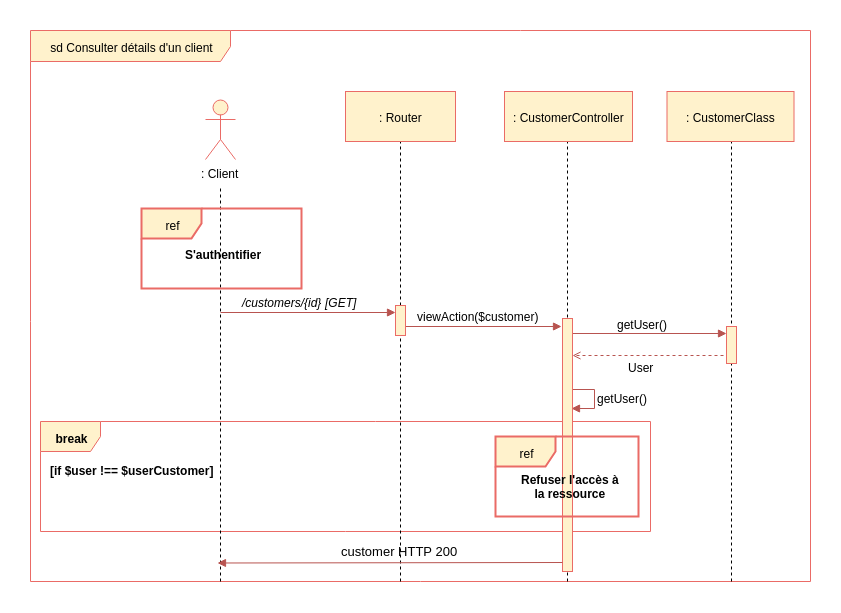

The diagram above was exported from draw.io. Its source (the exported page's mxGraphModel, read from the mxfile embedded in the PNG):
<mxGraphModel dx="2434" dy="803" grid="1" gridSize="10" guides="1" tooltips="1" connect="1" arrows="1" fold="1" page="1" pageScale="1" pageWidth="827" pageHeight="1169" background="#ffffff" math="0" shadow="0">
  <root>
    <mxCell id="0" />
    <mxCell id="1" parent="0" />
    <mxCell id="2" value="sd Consulter détails d'un client" style="shape=umlFrame;whiteSpace=wrap;html=1;width=200;height=31;fillColor=#fff2cc;strokeColor=#EA6B66;" parent="1" vertex="1">
      <mxGeometry x="-30" y="129" width="780" height="551" as="geometry" />
    </mxCell>
    <mxCell id="__lmfzt5C_RW6g_4dSBR-362" value="break" style="shape=umlFrame;whiteSpace=wrap;html=1;fontColor=#000000;fillColor=#fff2cc;strokeColor=#EA6B66;fontStyle=1" parent="1" vertex="1">
      <mxGeometry x="-20" y="520" width="610" height="110" as="geometry" />
    </mxCell>
    <mxCell id="__lmfzt5C_RW6g_4dSBR-360" value="" style="endArrow=block;html=1;endFill=1;fillColor=#f8cecc;strokeColor=#b85450;edgeStyle=orthogonalEdgeStyle;rounded=0;entryX=0.91;entryY=0.18;entryDx=0;entryDy=0;entryPerimeter=0;" parent="1" edge="1">
      <mxGeometry width="50" height="50" relative="1" as="geometry">
        <mxPoint x="511.2413793103451" y="478.5" as="sourcePoint" />
        <mxPoint x="510.55172413793116" y="507.4655172413793" as="targetPoint" />
        <Array as="points">
          <mxPoint x="511.5" y="488.3895786830358" />
          <mxPoint x="533.5" y="488.3895786830358" />
          <mxPoint x="533.5" y="507.3895786830358" />
        </Array>
      </mxGeometry>
    </mxCell>
    <mxCell id="vxDQNiK5kQJtM6UCjgSG-414" value="" style="endArrow=block;html=1;endFill=1;fillColor=#f8cecc;strokeColor=#b85450;" parent="1" edge="1">
      <mxGeometry width="50" height="50" relative="1" as="geometry">
        <mxPoint x="510" y="432" as="sourcePoint" />
        <mxPoint x="666" y="432" as="targetPoint" />
      </mxGeometry>
    </mxCell>
    <mxCell id="vxDQNiK5kQJtM6UCjgSG-441" value="" style="endArrow=open;html=1;endFill=0;fillColor=#f8cecc;strokeColor=#b85450;dashed=1;exitX=-0.071;exitY=0.702;exitPerimeter=0;" parent="1" edge="1">
      <mxGeometry width="50" height="50" relative="1" as="geometry">
        <mxPoint x="669" y="454" as="sourcePoint" />
        <mxPoint x="512" y="454" as="targetPoint" />
      </mxGeometry>
    </mxCell>
    <mxCell id="28" value="" style="endArrow=none;dashed=1;html=1;entryX=0.5;entryY=1;exitX=0.276;exitY=1.003;exitPerimeter=0;" parent="1" edge="1">
      <mxGeometry width="50" height="50" relative="1" as="geometry">
        <mxPoint x="507" y="680" as="sourcePoint" />
        <mxPoint x="507" y="233" as="targetPoint" />
      </mxGeometry>
    </mxCell>
    <mxCell id="263" value="" style="html=1;points=[];perimeter=orthogonalPerimeter;fillColor=#fff2cc;strokeColor=#EA6B66;" parent="1" vertex="1">
      <mxGeometry x="502" y="417" width="10" height="253" as="geometry" />
    </mxCell>
    <mxCell id="107" value="" style="endArrow=none;dashed=1;html=1;entryX=0.5;entryY=1;" parent="1" edge="1">
      <mxGeometry width="50" height="50" relative="1" as="geometry">
        <mxPoint x="671" y="680" as="sourcePoint" />
        <mxPoint x="671" y="233.82352941176464" as="targetPoint" />
      </mxGeometry>
    </mxCell>
    <mxCell id="3" value=": Client" style="shape=umlActor;verticalLabelPosition=bottom;labelBackgroundColor=#ffffff;verticalAlign=top;html=1;fillColor=#fff2cc;strokeColor=#EA6B66;" parent="1" vertex="1">
      <mxGeometry x="145" y="198" width="30" height="60" as="geometry" />
    </mxCell>
    <mxCell id="8" value="" style="endArrow=none;dashed=1;html=1;" parent="1" edge="1">
      <mxGeometry width="50" height="50" relative="1" as="geometry">
        <mxPoint x="160" y="680" as="sourcePoint" />
        <mxPoint x="160" y="287" as="targetPoint" />
      </mxGeometry>
    </mxCell>
    <mxCell id="9" value="" style="endArrow=none;dashed=1;html=1;entryX=0.5;entryY=1;" parent="1" edge="1">
      <mxGeometry width="50" height="50" relative="1" as="geometry">
        <mxPoint x="340" y="680" as="sourcePoint" />
        <mxPoint x="340" y="232.82352941176464" as="targetPoint" />
      </mxGeometry>
    </mxCell>
    <mxCell id="12" value="/customers/{id}" style="text;html=1;resizable=0;points=[];autosize=1;align=left;verticalAlign=top;spacingTop=-4;fontStyle=2" parent="1" vertex="1">
      <mxGeometry x="180" y="392" width="90" height="10" as="geometry" />
    </mxCell>
    <mxCell id="13" value="viewAction($customer)" style="text;html=1;resizable=0;points=[];autosize=1;align=left;verticalAlign=top;spacingTop=-4;" parent="1" vertex="1">
      <mxGeometry x="355" y="406" width="140" height="10" as="geometry" />
    </mxCell>
    <mxCell id="14" value="" style="endArrow=block;html=1;endFill=1;fillColor=#f8cecc;strokeColor=#b85450;" parent="1" edge="1">
      <mxGeometry width="50" height="50" relative="1" as="geometry">
        <mxPoint x="340" y="425" as="sourcePoint" />
        <mxPoint x="501" y="425" as="targetPoint" />
      </mxGeometry>
    </mxCell>
    <mxCell id="19" value="" style="html=1;points=[];perimeter=orthogonalPerimeter;fillColor=#fff2cc;strokeColor=#EA6B66;" parent="1" vertex="1">
      <mxGeometry x="335" y="404" width="10" height="30" as="geometry" />
    </mxCell>
    <mxCell id="68" value="" style="endArrow=block;html=1;endFill=1;fillColor=#f8cecc;strokeColor=#b85450;entryX=0.5;entryY=0.24;entryPerimeter=0;" parent="1" edge="1">
      <mxGeometry width="50" height="50" relative="1" as="geometry">
        <mxPoint x="160" y="411" as="sourcePoint" />
        <mxPoint x="335" y="411" as="targetPoint" />
      </mxGeometry>
    </mxCell>
    <mxCell id="69" value=": CustomerClass" style="html=1;fillColor=#fff2cc;strokeColor=#EA6B66;" parent="1" vertex="1">
      <mxGeometry x="606.5" y="190" width="127" height="50" as="geometry" />
    </mxCell>
    <mxCell id="218" value="ref" style="shape=umlFrame;whiteSpace=wrap;html=1;fillColor=#fff2cc;strokeColor=#EA6B66;strokeWidth=2;" parent="1" vertex="1">
      <mxGeometry x="81" y="307" width="160" height="80" as="geometry" />
    </mxCell>
    <mxCell id="219" value="S'authentifier" style="text;html=1;resizable=0;points=[];autosize=1;align=left;verticalAlign=top;spacingTop=-4;fontStyle=1" parent="1" vertex="1">
      <mxGeometry x="123" y="344" width="90" height="20" as="geometry" />
    </mxCell>
    <mxCell id="220" value="[GET]" style="text;html=1;resizable=0;points=[];autosize=1;align=left;verticalAlign=top;spacingTop=-4;fontStyle=2" parent="1" vertex="1">
      <mxGeometry x="263" y="392" width="50" height="10" as="geometry" />
    </mxCell>
    <mxCell id="5" value=": Router" style="html=1;fillColor=#fff2cc;strokeColor=#EA6B66;" parent="1" vertex="1">
      <mxGeometry x="285" y="190" width="110" height="50" as="geometry" />
    </mxCell>
    <mxCell id="27" value=": CustomerController" style="html=1;fillColor=#fff2cc;strokeColor=#EA6B66;" parent="1" vertex="1">
      <mxGeometry x="444" y="190" width="128" height="50" as="geometry" />
    </mxCell>
    <mxCell id="vxDQNiK5kQJtM6UCjgSG-418" value="" style="html=1;points=[];perimeter=orthogonalPerimeter;fillColor=#fff2cc;strokeColor=#EA6B66;" parent="1" vertex="1">
      <mxGeometry x="666" y="425" width="10" height="37" as="geometry" />
    </mxCell>
    <mxCell id="vxDQNiK5kQJtM6UCjgSG-419" value="getUser()" style="text;html=1;resizable=0;points=[];autosize=1;align=left;verticalAlign=top;spacingTop=-4;" parent="1" vertex="1">
      <mxGeometry x="555" y="414" width="70" height="10" as="geometry" />
    </mxCell>
    <mxCell id="__lmfzt5C_RW6g_4dSBR-359" value="User" style="text;html=1;resizable=0;points=[];autosize=1;align=left;verticalAlign=top;spacingTop=-4;" parent="1" vertex="1">
      <mxGeometry x="566" y="457" width="40" height="10" as="geometry" />
    </mxCell>
    <mxCell id="__lmfzt5C_RW6g_4dSBR-361" value="getUser()" style="text;html=1;resizable=0;points=[];autosize=1;align=left;verticalAlign=top;spacingTop=-4;" parent="1" vertex="1">
      <mxGeometry x="535" y="488" width="70" height="10" as="geometry" />
    </mxCell>
    <mxCell id="__lmfzt5C_RW6g_4dSBR-363" value="[if $user !== $userCustomer]" style="text;html=1;resizable=0;points=[];autosize=1;align=left;verticalAlign=top;spacingTop=-4;fontStyle=1" parent="1" vertex="1">
      <mxGeometry x="-12" y="560" width="170" height="10" as="geometry" />
    </mxCell>
    <mxCell id="__lmfzt5C_RW6g_4dSBR-371" value="ref" style="shape=umlFrame;whiteSpace=wrap;html=1;fillColor=#fff2cc;strokeColor=#EA6B66;strokeWidth=2;" parent="1" vertex="1">
      <mxGeometry x="435" y="535" width="143" height="80" as="geometry" />
    </mxCell>
    <mxCell id="__lmfzt5C_RW6g_4dSBR-372" value="Refuser l'accès à&lt;br&gt;la ressource&lt;br&gt;" style="text;html=1;resizable=0;points=[];autosize=1;align=center;verticalAlign=top;spacingTop=-4;fontStyle=1" parent="1" vertex="1">
      <mxGeometry x="455" y="569" width="110" height="30" as="geometry" />
    </mxCell>
    <mxCell id="__lmfzt5C_RW6g_4dSBR-378" value="" style="endArrow=block;html=1;endFill=1;fillColor=#f8cecc;strokeColor=#b85450;" parent="1" edge="1">
      <mxGeometry width="50" height="50" relative="1" as="geometry">
        <mxPoint x="502" y="661" as="sourcePoint" />
        <mxPoint x="157" y="661.5" as="targetPoint" />
      </mxGeometry>
    </mxCell>
    <mxCell id="__lmfzt5C_RW6g_4dSBR-379" value="&lt;font color=&quot;#000000&quot;&gt;customer HTTP 200&lt;/font&gt;" style="text;html=1;resizable=0;points=[];autosize=1;align=left;verticalAlign=top;spacingTop=-4;fontSize=13;fontColor=#007FFF;" parent="1" vertex="1">
      <mxGeometry x="278.5" y="640" width="130" height="20" as="geometry" />
    </mxCell>
  </root>
</mxGraphModel>